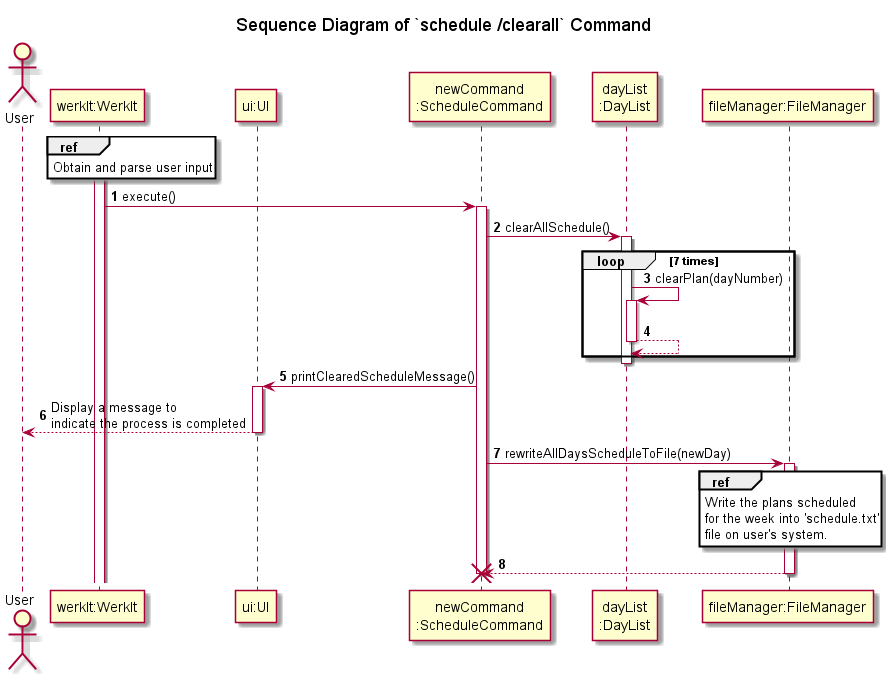

The diagram above was rendered by PlantUML. Its source (embedded in the PNG):
@startuml
'https://plantuml.com/sequence-diagram
!include ../../Style.puml

autonumber

title Sequence Diagram of `schedule /clearall` Command

actor   User
participant "werkIt:WerkIt" AS WerkIt
participant "ui:UI" AS UI
participant "newCommand\n:ScheduleCommand" AS newCommand
participant "dayList\n:DayList" AS DayList


activate WerkIt
ref over WerkIt
Obtain and parse user input
end

WerkIt -> newCommand : execute()
activate newCommand

newCommand -> DayList : clearAllSchedule()
activate DayList
loop 7 times
DayList -> DayList : clearPlan(dayNumber)
activate DayList
return
end
deactivate DayList

newCommand -> UI : printClearedScheduleMessage()
activate UI
UI --> User: Display a message to \nindicate the process is completed
deactivate UI

participant "fileManager:FileManager" as FileManager
newCommand -> FileManager : rewriteAllDaysScheduleToFile(newDay)
activate FileManager
ref over FileManager
Write the plans scheduled
for the week into 'schedule.txt'
file on user's system.
end
newCommand <-- FileManager
deactivate FileManager

destroy newCommand
@enduml